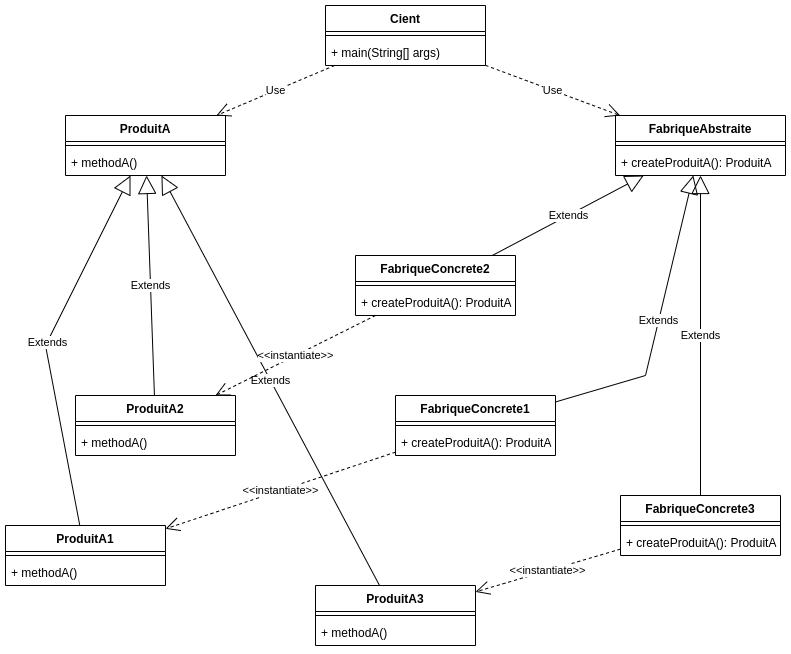

The diagram above was exported from draw.io. Its source (the exported page's mxGraphModel, read from the mxfile embedded in the PNG):
<mxGraphModel dx="1422" dy="878" grid="1" gridSize="10" guides="1" tooltips="1" connect="1" arrows="1" fold="1" page="1" pageScale="1" pageWidth="827" pageHeight="1169" math="0" shadow="0">
  <root>
    <mxCell id="0" />
    <mxCell id="1" parent="0" />
    <mxCell id="dMNoZlx5L0aKUphx7ZpH-1" value="FabriqueAbstraite" style="swimlane;fontStyle=1;align=center;verticalAlign=top;childLayout=stackLayout;horizontal=1;startSize=26;horizontalStack=0;resizeParent=1;resizeParentMax=0;resizeLast=0;collapsible=1;marginBottom=0;" parent="1" vertex="1">
      <mxGeometry x="620" y="150" width="170" height="60" as="geometry" />
    </mxCell>
    <mxCell id="dMNoZlx5L0aKUphx7ZpH-2" value="" style="line;strokeWidth=1;fillColor=none;align=left;verticalAlign=middle;spacingTop=-1;spacingLeft=3;spacingRight=3;rotatable=0;labelPosition=right;points=[];portConstraint=eastwest;" parent="dMNoZlx5L0aKUphx7ZpH-1" vertex="1">
      <mxGeometry y="26" width="170" height="8" as="geometry" />
    </mxCell>
    <mxCell id="dMNoZlx5L0aKUphx7ZpH-3" value="+ createProduitA(): ProduitA" style="text;strokeColor=none;fillColor=none;align=left;verticalAlign=top;spacingLeft=4;spacingRight=4;overflow=hidden;rotatable=0;points=[[0,0.5],[1,0.5]];portConstraint=eastwest;" parent="dMNoZlx5L0aKUphx7ZpH-1" vertex="1">
      <mxGeometry y="34" width="170" height="26" as="geometry" />
    </mxCell>
    <mxCell id="dMNoZlx5L0aKUphx7ZpH-7" value="Cient" style="swimlane;fontStyle=1;align=center;verticalAlign=top;childLayout=stackLayout;horizontal=1;startSize=26;horizontalStack=0;resizeParent=1;resizeParentMax=0;resizeLast=0;collapsible=1;marginBottom=0;" parent="1" vertex="1">
      <mxGeometry x="330" y="40" width="160" height="60" as="geometry" />
    </mxCell>
    <mxCell id="dMNoZlx5L0aKUphx7ZpH-8" value="" style="line;strokeWidth=1;fillColor=none;align=left;verticalAlign=middle;spacingTop=-1;spacingLeft=3;spacingRight=3;rotatable=0;labelPosition=right;points=[];portConstraint=eastwest;" parent="dMNoZlx5L0aKUphx7ZpH-7" vertex="1">
      <mxGeometry y="26" width="160" height="8" as="geometry" />
    </mxCell>
    <mxCell id="dMNoZlx5L0aKUphx7ZpH-9" value="+ main(String[] args)" style="text;strokeColor=none;fillColor=none;align=left;verticalAlign=top;spacingLeft=4;spacingRight=4;overflow=hidden;rotatable=0;points=[[0,0.5],[1,0.5]];portConstraint=eastwest;" parent="dMNoZlx5L0aKUphx7ZpH-7" vertex="1">
      <mxGeometry y="34" width="160" height="26" as="geometry" />
    </mxCell>
    <mxCell id="dMNoZlx5L0aKUphx7ZpH-10" value="ProduitA" style="swimlane;fontStyle=1;align=center;verticalAlign=top;childLayout=stackLayout;horizontal=1;startSize=26;horizontalStack=0;resizeParent=1;resizeParentMax=0;resizeLast=0;collapsible=1;marginBottom=0;" parent="1" vertex="1">
      <mxGeometry x="70" y="150" width="160" height="60" as="geometry" />
    </mxCell>
    <mxCell id="dMNoZlx5L0aKUphx7ZpH-11" value="" style="line;strokeWidth=1;fillColor=none;align=left;verticalAlign=middle;spacingTop=-1;spacingLeft=3;spacingRight=3;rotatable=0;labelPosition=right;points=[];portConstraint=eastwest;" parent="dMNoZlx5L0aKUphx7ZpH-10" vertex="1">
      <mxGeometry y="26" width="160" height="8" as="geometry" />
    </mxCell>
    <mxCell id="dMNoZlx5L0aKUphx7ZpH-12" value="+ methodA()" style="text;strokeColor=none;fillColor=none;align=left;verticalAlign=top;spacingLeft=4;spacingRight=4;overflow=hidden;rotatable=0;points=[[0,0.5],[1,0.5]];portConstraint=eastwest;" parent="dMNoZlx5L0aKUphx7ZpH-10" vertex="1">
      <mxGeometry y="34" width="160" height="26" as="geometry" />
    </mxCell>
    <mxCell id="dMNoZlx5L0aKUphx7ZpH-13" value="ProduitA1" style="swimlane;fontStyle=1;align=center;verticalAlign=top;childLayout=stackLayout;horizontal=1;startSize=26;horizontalStack=0;resizeParent=1;resizeParentMax=0;resizeLast=0;collapsible=1;marginBottom=0;" parent="1" vertex="1">
      <mxGeometry x="10" y="560" width="160" height="60" as="geometry" />
    </mxCell>
    <mxCell id="dMNoZlx5L0aKUphx7ZpH-14" value="" style="line;strokeWidth=1;fillColor=none;align=left;verticalAlign=middle;spacingTop=-1;spacingLeft=3;spacingRight=3;rotatable=0;labelPosition=right;points=[];portConstraint=eastwest;" parent="dMNoZlx5L0aKUphx7ZpH-13" vertex="1">
      <mxGeometry y="26" width="160" height="8" as="geometry" />
    </mxCell>
    <mxCell id="dMNoZlx5L0aKUphx7ZpH-15" value="+ methodA()" style="text;strokeColor=none;fillColor=none;align=left;verticalAlign=top;spacingLeft=4;spacingRight=4;overflow=hidden;rotatable=0;points=[[0,0.5],[1,0.5]];portConstraint=eastwest;" parent="dMNoZlx5L0aKUphx7ZpH-13" vertex="1">
      <mxGeometry y="34" width="160" height="26" as="geometry" />
    </mxCell>
    <mxCell id="dMNoZlx5L0aKUphx7ZpH-16" value="ProduitA2" style="swimlane;fontStyle=1;align=center;verticalAlign=top;childLayout=stackLayout;horizontal=1;startSize=26;horizontalStack=0;resizeParent=1;resizeParentMax=0;resizeLast=0;collapsible=1;marginBottom=0;" parent="1" vertex="1">
      <mxGeometry x="80" y="430" width="160" height="60" as="geometry" />
    </mxCell>
    <mxCell id="dMNoZlx5L0aKUphx7ZpH-17" value="" style="line;strokeWidth=1;fillColor=none;align=left;verticalAlign=middle;spacingTop=-1;spacingLeft=3;spacingRight=3;rotatable=0;labelPosition=right;points=[];portConstraint=eastwest;" parent="dMNoZlx5L0aKUphx7ZpH-16" vertex="1">
      <mxGeometry y="26" width="160" height="8" as="geometry" />
    </mxCell>
    <mxCell id="dMNoZlx5L0aKUphx7ZpH-18" value="+ methodA()" style="text;strokeColor=none;fillColor=none;align=left;verticalAlign=top;spacingLeft=4;spacingRight=4;overflow=hidden;rotatable=0;points=[[0,0.5],[1,0.5]];portConstraint=eastwest;" parent="dMNoZlx5L0aKUphx7ZpH-16" vertex="1">
      <mxGeometry y="34" width="160" height="26" as="geometry" />
    </mxCell>
    <mxCell id="dMNoZlx5L0aKUphx7ZpH-19" value="ProduitA3" style="swimlane;fontStyle=1;align=center;verticalAlign=top;childLayout=stackLayout;horizontal=1;startSize=26;horizontalStack=0;resizeParent=1;resizeParentMax=0;resizeLast=0;collapsible=1;marginBottom=0;" parent="1" vertex="1">
      <mxGeometry x="320" y="620" width="160" height="60" as="geometry" />
    </mxCell>
    <mxCell id="dMNoZlx5L0aKUphx7ZpH-20" value="" style="line;strokeWidth=1;fillColor=none;align=left;verticalAlign=middle;spacingTop=-1;spacingLeft=3;spacingRight=3;rotatable=0;labelPosition=right;points=[];portConstraint=eastwest;" parent="dMNoZlx5L0aKUphx7ZpH-19" vertex="1">
      <mxGeometry y="26" width="160" height="8" as="geometry" />
    </mxCell>
    <mxCell id="dMNoZlx5L0aKUphx7ZpH-21" value="+ methodA()" style="text;strokeColor=none;fillColor=none;align=left;verticalAlign=top;spacingLeft=4;spacingRight=4;overflow=hidden;rotatable=0;points=[[0,0.5],[1,0.5]];portConstraint=eastwest;" parent="dMNoZlx5L0aKUphx7ZpH-19" vertex="1">
      <mxGeometry y="34" width="160" height="26" as="geometry" />
    </mxCell>
    <mxCell id="dMNoZlx5L0aKUphx7ZpH-22" value="Extends" style="endArrow=block;endSize=16;endFill=0;html=1;rounded=0;" parent="1" source="dMNoZlx5L0aKUphx7ZpH-16" target="dMNoZlx5L0aKUphx7ZpH-10" edge="1">
      <mxGeometry width="160" relative="1" as="geometry">
        <mxPoint x="510" y="180" as="sourcePoint" />
        <mxPoint x="670" y="180" as="targetPoint" />
      </mxGeometry>
    </mxCell>
    <mxCell id="dMNoZlx5L0aKUphx7ZpH-23" value="Extends" style="endArrow=block;endSize=16;endFill=0;html=1;rounded=0;" parent="1" source="dMNoZlx5L0aKUphx7ZpH-19" target="dMNoZlx5L0aKUphx7ZpH-10" edge="1">
      <mxGeometry width="160" relative="1" as="geometry">
        <mxPoint x="280" y="410" as="sourcePoint" />
        <mxPoint x="280" y="220" as="targetPoint" />
      </mxGeometry>
    </mxCell>
    <mxCell id="dMNoZlx5L0aKUphx7ZpH-24" value="Extends" style="endArrow=block;endSize=16;endFill=0;html=1;rounded=0;" parent="1" source="dMNoZlx5L0aKUphx7ZpH-13" target="dMNoZlx5L0aKUphx7ZpH-10" edge="1">
      <mxGeometry width="160" relative="1" as="geometry">
        <mxPoint x="189.9985714285715" y="370" as="sourcePoint" />
        <mxPoint x="48.56999999999999" y="260" as="targetPoint" />
        <Array as="points">
          <mxPoint x="50" y="380" />
        </Array>
      </mxGeometry>
    </mxCell>
    <mxCell id="dMNoZlx5L0aKUphx7ZpH-25" value="Use" style="endArrow=open;endSize=12;dashed=1;html=1;rounded=0;" parent="1" source="dMNoZlx5L0aKUphx7ZpH-7" target="dMNoZlx5L0aKUphx7ZpH-10" edge="1">
      <mxGeometry width="160" relative="1" as="geometry">
        <mxPoint x="550" y="90" as="sourcePoint" />
        <mxPoint x="710" y="90" as="targetPoint" />
      </mxGeometry>
    </mxCell>
    <mxCell id="dMNoZlx5L0aKUphx7ZpH-26" value="Use" style="endArrow=open;endSize=12;dashed=1;html=1;rounded=0;" parent="1" source="dMNoZlx5L0aKUphx7ZpH-7" target="dMNoZlx5L0aKUphx7ZpH-1" edge="1">
      <mxGeometry width="160" relative="1" as="geometry">
        <mxPoint x="449.23076923076906" y="90" as="sourcePoint" />
        <mxPoint x="330.76923076923094" y="160" as="targetPoint" />
      </mxGeometry>
    </mxCell>
    <mxCell id="6SSnt2hUIcHy3wK2ODcK-27" value="FabriqueConcrete1" style="swimlane;fontStyle=1;align=center;verticalAlign=top;childLayout=stackLayout;horizontal=1;startSize=26;horizontalStack=0;resizeParent=1;resizeParentMax=0;resizeLast=0;collapsible=1;marginBottom=0;" parent="1" vertex="1">
      <mxGeometry x="400" y="430" width="160" height="60" as="geometry" />
    </mxCell>
    <mxCell id="6SSnt2hUIcHy3wK2ODcK-29" value="" style="line;strokeWidth=1;fillColor=none;align=left;verticalAlign=middle;spacingTop=-1;spacingLeft=3;spacingRight=3;rotatable=0;labelPosition=right;points=[];portConstraint=eastwest;" parent="6SSnt2hUIcHy3wK2ODcK-27" vertex="1">
      <mxGeometry y="26" width="160" height="8" as="geometry" />
    </mxCell>
    <mxCell id="6SSnt2hUIcHy3wK2ODcK-30" value="+ createProduitA(): ProduitA" style="text;strokeColor=none;fillColor=none;align=left;verticalAlign=top;spacingLeft=4;spacingRight=4;overflow=hidden;rotatable=0;points=[[0,0.5],[1,0.5]];portConstraint=eastwest;" parent="6SSnt2hUIcHy3wK2ODcK-27" vertex="1">
      <mxGeometry y="34" width="160" height="26" as="geometry" />
    </mxCell>
    <mxCell id="6SSnt2hUIcHy3wK2ODcK-31" value="FabriqueConcrete3" style="swimlane;fontStyle=1;align=center;verticalAlign=top;childLayout=stackLayout;horizontal=1;startSize=26;horizontalStack=0;resizeParent=1;resizeParentMax=0;resizeLast=0;collapsible=1;marginBottom=0;" parent="1" vertex="1">
      <mxGeometry x="625" y="530" width="160" height="60" as="geometry" />
    </mxCell>
    <mxCell id="6SSnt2hUIcHy3wK2ODcK-32" value="" style="line;strokeWidth=1;fillColor=none;align=left;verticalAlign=middle;spacingTop=-1;spacingLeft=3;spacingRight=3;rotatable=0;labelPosition=right;points=[];portConstraint=eastwest;" parent="6SSnt2hUIcHy3wK2ODcK-31" vertex="1">
      <mxGeometry y="26" width="160" height="8" as="geometry" />
    </mxCell>
    <mxCell id="6SSnt2hUIcHy3wK2ODcK-33" value="+ createProduitA(): ProduitA" style="text;strokeColor=none;fillColor=none;align=left;verticalAlign=top;spacingLeft=4;spacingRight=4;overflow=hidden;rotatable=0;points=[[0,0.5],[1,0.5]];portConstraint=eastwest;" parent="6SSnt2hUIcHy3wK2ODcK-31" vertex="1">
      <mxGeometry y="34" width="160" height="26" as="geometry" />
    </mxCell>
    <mxCell id="6SSnt2hUIcHy3wK2ODcK-34" value="FabriqueConcrete2" style="swimlane;fontStyle=1;align=center;verticalAlign=top;childLayout=stackLayout;horizontal=1;startSize=26;horizontalStack=0;resizeParent=1;resizeParentMax=0;resizeLast=0;collapsible=1;marginBottom=0;" parent="1" vertex="1">
      <mxGeometry x="360" y="290" width="160" height="60" as="geometry" />
    </mxCell>
    <mxCell id="6SSnt2hUIcHy3wK2ODcK-35" value="" style="line;strokeWidth=1;fillColor=none;align=left;verticalAlign=middle;spacingTop=-1;spacingLeft=3;spacingRight=3;rotatable=0;labelPosition=right;points=[];portConstraint=eastwest;" parent="6SSnt2hUIcHy3wK2ODcK-34" vertex="1">
      <mxGeometry y="26" width="160" height="8" as="geometry" />
    </mxCell>
    <mxCell id="6SSnt2hUIcHy3wK2ODcK-36" value="+ createProduitA(): ProduitA" style="text;strokeColor=none;fillColor=none;align=left;verticalAlign=top;spacingLeft=4;spacingRight=4;overflow=hidden;rotatable=0;points=[[0,0.5],[1,0.5]];portConstraint=eastwest;" parent="6SSnt2hUIcHy3wK2ODcK-34" vertex="1">
      <mxGeometry y="34" width="160" height="26" as="geometry" />
    </mxCell>
    <mxCell id="6SSnt2hUIcHy3wK2ODcK-37" value="&amp;lt;&amp;lt;instantiate&amp;gt;&amp;gt;" style="endArrow=open;endSize=12;dashed=1;html=1;rounded=0;" parent="1" source="6SSnt2hUIcHy3wK2ODcK-27" target="dMNoZlx5L0aKUphx7ZpH-13" edge="1">
      <mxGeometry width="160" relative="1" as="geometry">
        <mxPoint x="370" y="560" as="sourcePoint" />
        <mxPoint x="530" y="560" as="targetPoint" />
      </mxGeometry>
    </mxCell>
    <mxCell id="uilLqBDTmwiry9GAzgEw-1" value="&amp;lt;&amp;lt;instantiate&amp;gt;&amp;gt;" style="endArrow=open;endSize=12;dashed=1;html=1;rounded=0;" parent="1" source="6SSnt2hUIcHy3wK2ODcK-34" target="dMNoZlx5L0aKUphx7ZpH-16" edge="1">
      <mxGeometry width="160" relative="1" as="geometry">
        <mxPoint x="680" y="370" as="sourcePoint" />
        <mxPoint x="840" y="370" as="targetPoint" />
      </mxGeometry>
    </mxCell>
    <mxCell id="uilLqBDTmwiry9GAzgEw-2" value="&amp;lt;&amp;lt;instantiate&amp;gt;&amp;gt;" style="endArrow=open;endSize=12;dashed=1;html=1;rounded=0;" parent="1" source="6SSnt2hUIcHy3wK2ODcK-31" target="dMNoZlx5L0aKUphx7ZpH-19" edge="1">
      <mxGeometry width="160" relative="1" as="geometry">
        <mxPoint x="690" y="380" as="sourcePoint" />
        <mxPoint x="850" y="380" as="targetPoint" />
      </mxGeometry>
    </mxCell>
    <mxCell id="uilLqBDTmwiry9GAzgEw-3" value="Extends" style="endArrow=block;endSize=16;endFill=0;html=1;rounded=0;" parent="1" source="6SSnt2hUIcHy3wK2ODcK-27" target="dMNoZlx5L0aKUphx7ZpH-1" edge="1">
      <mxGeometry width="160" relative="1" as="geometry">
        <mxPoint x="670" y="360" as="sourcePoint" />
        <mxPoint x="830" y="360" as="targetPoint" />
        <Array as="points">
          <mxPoint x="650" y="410" />
        </Array>
      </mxGeometry>
    </mxCell>
    <mxCell id="uilLqBDTmwiry9GAzgEw-4" value="Extends" style="endArrow=block;endSize=16;endFill=0;html=1;rounded=0;" parent="1" source="6SSnt2hUIcHy3wK2ODcK-34" target="dMNoZlx5L0aKUphx7ZpH-1" edge="1">
      <mxGeometry width="160" relative="1" as="geometry">
        <mxPoint x="680" y="370" as="sourcePoint" />
        <mxPoint x="840" y="370" as="targetPoint" />
      </mxGeometry>
    </mxCell>
    <mxCell id="uilLqBDTmwiry9GAzgEw-5" value="Extends" style="endArrow=block;endSize=16;endFill=0;html=1;rounded=0;" parent="1" source="6SSnt2hUIcHy3wK2ODcK-31" target="dMNoZlx5L0aKUphx7ZpH-1" edge="1">
      <mxGeometry width="160" relative="1" as="geometry">
        <mxPoint x="690" y="380" as="sourcePoint" />
        <mxPoint x="850" y="380" as="targetPoint" />
      </mxGeometry>
    </mxCell>
  </root>
</mxGraphModel>